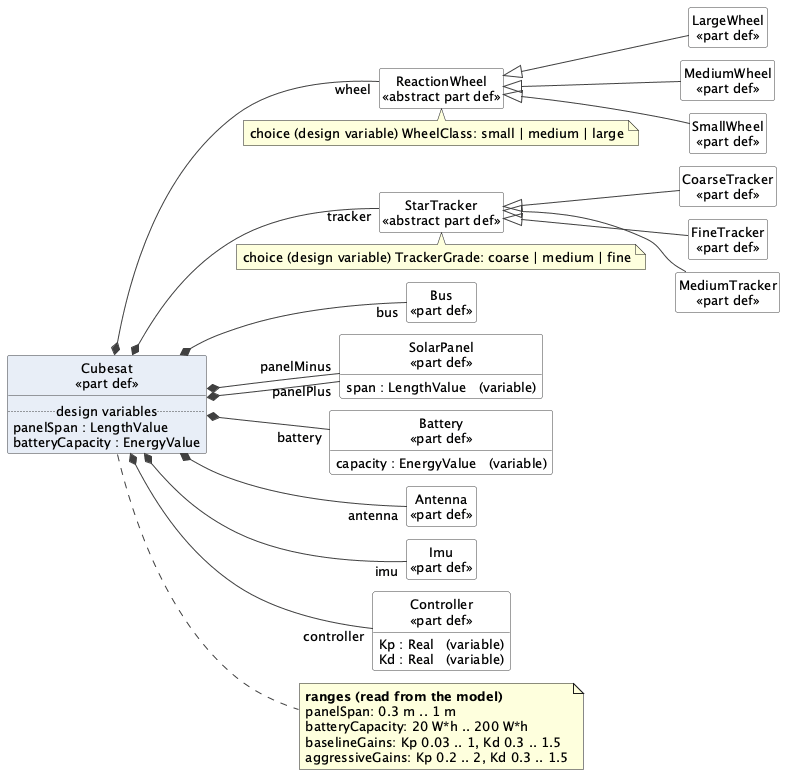

The diagram above was rendered by PlantUML. Its source (embedded in the PNG):
@startuml
left to right direction
skinparam shadowing false
skinparam defaultFontName SansSerif
skinparam defaultFontSize 13
skinparam ClassBackgroundColor white
skinparam ClassBorderColor #404040
skinparam ArrowColor #404040
skinparam RectangleBackgroundColor white
skinparam nodesep 12
skinparam ranksep 30
hide circle
hide empty members

class "Cubesat\n<<part def>>" as Cubesat #E8EEF7 {
  .. design variables ..
  panelSpan : LengthValue
  batteryCapacity : EnergyValue
}
class "Bus\n<<part def>>" as Bus {
}
Cubesat *-- "bus" Bus
class "SolarPanel\n<<part def>>" as SolarPanel {
  span : LengthValue   (variable)
}
Cubesat *-- "panelPlus" SolarPanel
Cubesat *-- "panelMinus" SolarPanel
class "Battery\n<<part def>>" as Battery {
  capacity : EnergyValue   (variable)
}
Cubesat *-- "battery" Battery
class "Antenna\n<<part def>>" as Antenna {
}
Cubesat *-- "antenna" Antenna
class "Imu\n<<part def>>" as Imu {
}
Cubesat *-- "imu" Imu
class "ReactionWheel\n<<abstract part def>>" as ReactionWheel {
}
Cubesat *-- "wheel" ReactionWheel
class "LargeWheel\n<<part def>>" as LargeWheel {
}
ReactionWheel <|-- LargeWheel
class "MediumWheel\n<<part def>>" as MediumWheel {
}
ReactionWheel <|-- MediumWheel
class "SmallWheel\n<<part def>>" as SmallWheel {
}
ReactionWheel <|-- SmallWheel
note bottom of ReactionWheel : choice (design variable) WheelClass: small | medium | large
class "StarTracker\n<<abstract part def>>" as StarTracker {
}
Cubesat *-- "tracker" StarTracker
class "CoarseTracker\n<<part def>>" as CoarseTracker {
}
StarTracker <|-- CoarseTracker
class "FineTracker\n<<part def>>" as FineTracker {
}
StarTracker <|-- FineTracker
class "MediumTracker\n<<part def>>" as MediumTracker {
}
StarTracker <|-- MediumTracker
note bottom of StarTracker : choice (design variable) TrackerGrade: coarse | medium | fine
class "Controller\n<<part def>>" as Controller {
  Kp : Real   (variable)
  Kd : Real   (variable)
}
Cubesat *-- "controller" Controller
note right of Cubesat
  **ranges (read from the model)**
  panelSpan: 0.3 m .. 1 m
  batteryCapacity: 20 W*h .. 200 W*h
  baselineGains: Kp 0.03 .. 1, Kd 0.3 .. 1.5
  aggressiveGains: Kp 0.2 .. 2, Kd 0.3 .. 1.5
end note
@enduml